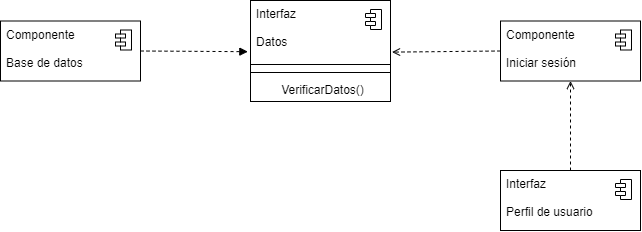

The diagram above was exported from draw.io. Its source (the exported page's mxGraphModel, read from the mxfile embedded in the PNG):
<mxGraphModel dx="1597" dy="1143" grid="1" gridSize="10" guides="1" tooltips="1" connect="1" arrows="1" fold="1" page="1" pageScale="1" pageWidth="750" pageHeight="300" math="0" shadow="0">
  <root>
    <mxCell id="0" />
    <mxCell id="1" parent="0" />
    <mxCell id="2" value="" style="fontStyle=1;align=center;verticalAlign=top;childLayout=stackLayout;horizontal=1;horizontalStack=0;resizeParent=1;resizeParentMax=0;resizeLast=0;marginBottom=0;" parent="1" vertex="1">
      <mxGeometry x="550" y="205" width="140" height="60" as="geometry" />
    </mxCell>
    <mxCell id="3" value="Interfaz&lt;br&gt;&lt;br&gt;Perfil de usuario" style="html=1;align=left;spacingLeft=4;verticalAlign=top;strokeColor=none;fillColor=none;" parent="2" vertex="1">
      <mxGeometry width="140" height="60" as="geometry" />
    </mxCell>
    <mxCell id="4" value="" style="shape=module;jettyWidth=10;jettyHeight=4;" parent="3" vertex="1">
      <mxGeometry x="1" width="16" height="20" relative="1" as="geometry">
        <mxPoint x="-25" y="9" as="offset" />
      </mxGeometry>
    </mxCell>
    <mxCell id="11" value="" style="fontStyle=1;align=center;verticalAlign=top;childLayout=stackLayout;horizontal=1;horizontalStack=0;resizeParent=1;resizeParentMax=0;resizeLast=0;marginBottom=0;" parent="1" vertex="1">
      <mxGeometry x="550" y="55.5" width="140" height="60" as="geometry" />
    </mxCell>
    <mxCell id="12" value="Componente&lt;br&gt;&lt;br&gt;Iniciar sesión" style="html=1;align=left;spacingLeft=4;verticalAlign=top;strokeColor=none;fillColor=none;" parent="11" vertex="1">
      <mxGeometry width="140" height="60" as="geometry" />
    </mxCell>
    <mxCell id="13" value="" style="shape=module;jettyWidth=10;jettyHeight=4;" parent="12" vertex="1">
      <mxGeometry x="1" width="16" height="20" relative="1" as="geometry">
        <mxPoint x="-25" y="9" as="offset" />
      </mxGeometry>
    </mxCell>
    <mxCell id="19" value="" style="fontStyle=1;align=center;verticalAlign=top;childLayout=stackLayout;horizontal=1;horizontalStack=0;resizeParent=1;resizeParentMax=0;resizeLast=0;marginBottom=0;" parent="1" vertex="1">
      <mxGeometry x="50" y="55.5" width="140" height="60" as="geometry" />
    </mxCell>
    <mxCell id="20" value="Componente&lt;br&gt;&lt;br&gt;Base de datos" style="html=1;align=left;spacingLeft=4;verticalAlign=top;strokeColor=none;fillColor=none;" parent="19" vertex="1">
      <mxGeometry width="140" height="60" as="geometry" />
    </mxCell>
    <mxCell id="21" value="" style="shape=module;jettyWidth=10;jettyHeight=4;" parent="20" vertex="1">
      <mxGeometry x="1" width="16" height="20" relative="1" as="geometry">
        <mxPoint x="-25" y="9" as="offset" />
      </mxGeometry>
    </mxCell>
    <mxCell id="40" value="" style="fontStyle=1;align=center;verticalAlign=top;childLayout=stackLayout;horizontal=1;horizontalStack=0;resizeParent=1;resizeParentMax=0;resizeLast=0;marginBottom=0;" vertex="1" parent="1">
      <mxGeometry x="300" y="35" width="140" height="101" as="geometry" />
    </mxCell>
    <mxCell id="41" value="Interfaz&lt;br&gt;&lt;br&gt;Datos" style="html=1;align=left;spacingLeft=4;verticalAlign=top;strokeColor=none;fillColor=none;" vertex="1" parent="40">
      <mxGeometry width="140" height="60" as="geometry" />
    </mxCell>
    <mxCell id="42" value="" style="shape=module;jettyWidth=10;jettyHeight=4;" vertex="1" parent="41">
      <mxGeometry x="1" width="16" height="20" relative="1" as="geometry">
        <mxPoint x="-25" y="9" as="offset" />
      </mxGeometry>
    </mxCell>
    <mxCell id="43" value="" style="line;strokeWidth=1;fillColor=none;align=left;verticalAlign=middle;spacingTop=-1;spacingLeft=3;spacingRight=3;rotatable=0;labelPosition=right;points=[];portConstraint=eastwest;" vertex="1" parent="40">
      <mxGeometry y="60" width="140" height="8" as="geometry" />
    </mxCell>
    <mxCell id="46" value="" style="line;strokeWidth=1;fillColor=none;align=left;verticalAlign=middle;spacingTop=-1;spacingLeft=3;spacingRight=3;rotatable=0;labelPosition=right;points=[];portConstraint=eastwest;" vertex="1" parent="40">
      <mxGeometry y="68" width="140" height="8" as="geometry" />
    </mxCell>
    <mxCell id="47" value="VerificarDatos()" style="html=1;align=center;spacingLeft=4;verticalAlign=top;strokeColor=none;fillColor=none;" vertex="1" parent="40">
      <mxGeometry y="76" width="140" height="25" as="geometry" />
    </mxCell>
    <mxCell id="53" value="" style="html=1;verticalAlign=bottom;labelBackgroundColor=none;endArrow=block;endFill=1;dashed=1;exitX=1;exitY=0.5;exitDx=0;exitDy=0;entryX=-0.019;entryY=0.853;entryDx=0;entryDy=0;entryPerimeter=0;" edge="1" parent="1" source="20" target="41">
      <mxGeometry width="160" relative="1" as="geometry">
        <mxPoint x="260" y="155.5" as="sourcePoint" />
        <mxPoint x="420" y="155.5" as="targetPoint" />
      </mxGeometry>
    </mxCell>
    <mxCell id="54" value="" style="html=1;verticalAlign=bottom;labelBackgroundColor=none;endArrow=open;endFill=0;dashed=1;entryX=1.011;entryY=0.86;entryDx=0;entryDy=0;entryPerimeter=0;exitX=0;exitY=0.5;exitDx=0;exitDy=0;" edge="1" parent="1" source="12" target="41">
      <mxGeometry width="160" relative="1" as="geometry">
        <mxPoint x="540" y="185" as="sourcePoint" />
        <mxPoint x="700" y="185" as="targetPoint" />
      </mxGeometry>
    </mxCell>
    <mxCell id="55" value="" style="html=1;verticalAlign=bottom;labelBackgroundColor=none;endArrow=open;endFill=0;dashed=1;entryX=0.5;entryY=1;entryDx=0;entryDy=0;exitX=0.5;exitY=0;exitDx=0;exitDy=0;" edge="1" parent="1" source="3" target="12">
      <mxGeometry width="160" relative="1" as="geometry">
        <mxPoint x="350" y="205" as="sourcePoint" />
        <mxPoint x="510" y="205" as="targetPoint" />
      </mxGeometry>
    </mxCell>
  </root>
</mxGraphModel>